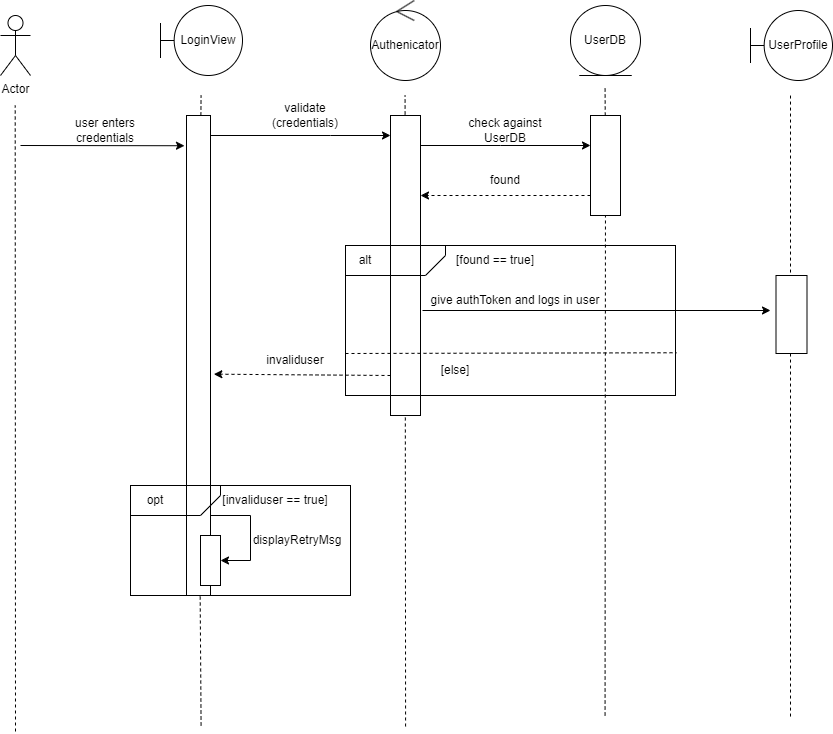

The diagram above was exported from draw.io. Its source (the exported page's mxGraphModel, read from the mxfile embedded in the PNG):
<mxGraphModel dx="1934" dy="879" grid="1" gridSize="10" guides="1" tooltips="1" connect="1" arrows="1" fold="1" page="1" pageScale="1" pageWidth="850" pageHeight="1100" math="0" shadow="0">
  <root>
    <mxCell id="KG7V5Hc820TRm3b_0RUM-0" />
    <mxCell id="KG7V5Hc820TRm3b_0RUM-1" parent="KG7V5Hc820TRm3b_0RUM-0" />
    <mxCell id="0Ci7dCimFhDcGxGLG1Ue-0" value="" style="rounded=0;whiteSpace=wrap;html=1;fillColor=none;" parent="KG7V5Hc820TRm3b_0RUM-1" vertex="1">
      <mxGeometry x="130" y="590" width="220" height="110" as="geometry" />
    </mxCell>
    <mxCell id="0Ci7dCimFhDcGxGLG1Ue-1" value="LoginView" style="shape=umlBoundary;whiteSpace=wrap;html=1;" parent="KG7V5Hc820TRm3b_0RUM-1" vertex="1">
      <mxGeometry x="160" y="110" width="82" height="70" as="geometry" />
    </mxCell>
    <mxCell id="0Ci7dCimFhDcGxGLG1Ue-2" value="Actor" style="shape=umlActor;verticalLabelPosition=bottom;verticalAlign=top;html=1;outlineConnect=0;" parent="KG7V5Hc820TRm3b_0RUM-1" vertex="1">
      <mxGeometry y="120" width="30" height="60" as="geometry" />
    </mxCell>
    <mxCell id="0Ci7dCimFhDcGxGLG1Ue-3" value="" style="endArrow=none;dashed=1;html=1;rounded=0;" parent="KG7V5Hc820TRm3b_0RUM-1" source="0Ci7dCimFhDcGxGLG1Ue-11" edge="1">
      <mxGeometry width="50" height="50" relative="1" as="geometry">
        <mxPoint x="200.57999999999998" y="830" as="sourcePoint" />
        <mxPoint x="200.57999999999998" y="200" as="targetPoint" />
      </mxGeometry>
    </mxCell>
    <mxCell id="0Ci7dCimFhDcGxGLG1Ue-4" value="UserDB" style="ellipse;shape=umlEntity;whiteSpace=wrap;html=1;" parent="KG7V5Hc820TRm3b_0RUM-1" vertex="1">
      <mxGeometry x="570" y="110" width="70" height="70" as="geometry" />
    </mxCell>
    <mxCell id="0Ci7dCimFhDcGxGLG1Ue-5" value="" style="endArrow=none;dashed=1;html=1;rounded=0;" parent="KG7V5Hc820TRm3b_0RUM-1" edge="1">
      <mxGeometry width="50" height="50" relative="1" as="geometry">
        <mxPoint x="405.08000000000004" y="831" as="sourcePoint" />
        <mxPoint x="404.58000000000004" y="200" as="targetPoint" />
      </mxGeometry>
    </mxCell>
    <mxCell id="0Ci7dCimFhDcGxGLG1Ue-6" value="" style="endArrow=none;dashed=1;html=1;rounded=0;" parent="KG7V5Hc820TRm3b_0RUM-1" source="0Ci7dCimFhDcGxGLG1Ue-10" edge="1">
      <mxGeometry width="50" height="50" relative="1" as="geometry">
        <mxPoint x="604.57" y="820" as="sourcePoint" />
        <mxPoint x="604.57" y="190" as="targetPoint" />
      </mxGeometry>
    </mxCell>
    <mxCell id="0Ci7dCimFhDcGxGLG1Ue-7" value="user enters credentials" style="text;html=1;strokeColor=none;fillColor=none;align=center;verticalAlign=middle;whiteSpace=wrap;rounded=0;" parent="KG7V5Hc820TRm3b_0RUM-1" vertex="1">
      <mxGeometry x="50" y="220" width="110" height="30" as="geometry" />
    </mxCell>
    <mxCell id="0Ci7dCimFhDcGxGLG1Ue-8" value="" style="edgeStyle=orthogonalEdgeStyle;rounded=0;orthogonalLoop=1;jettySize=auto;html=1;dashed=1;" parent="KG7V5Hc820TRm3b_0RUM-1" edge="1">
      <mxGeometry relative="1" as="geometry">
        <mxPoint x="590" y="300" as="sourcePoint" />
        <mxPoint x="420" y="300" as="targetPoint" />
      </mxGeometry>
    </mxCell>
    <mxCell id="0Ci7dCimFhDcGxGLG1Ue-10" value="" style="rounded=0;whiteSpace=wrap;html=1;" parent="KG7V5Hc820TRm3b_0RUM-1" vertex="1">
      <mxGeometry x="590" y="220" width="30" height="100" as="geometry" />
    </mxCell>
    <mxCell id="0Ci7dCimFhDcGxGLG1Ue-11" value="" style="rounded=0;whiteSpace=wrap;html=1;" parent="KG7V5Hc820TRm3b_0RUM-1" vertex="1">
      <mxGeometry x="186" y="220" width="24" height="480" as="geometry" />
    </mxCell>
    <mxCell id="0Ci7dCimFhDcGxGLG1Ue-12" value="" style="edgeStyle=orthogonalEdgeStyle;rounded=0;orthogonalLoop=1;jettySize=auto;html=1;" parent="KG7V5Hc820TRm3b_0RUM-1" source="0Ci7dCimFhDcGxGLG1Ue-14" target="0Ci7dCimFhDcGxGLG1Ue-10" edge="1">
      <mxGeometry relative="1" as="geometry">
        <Array as="points">
          <mxPoint x="500" y="250" />
          <mxPoint x="500" y="250" />
        </Array>
      </mxGeometry>
    </mxCell>
    <mxCell id="0Ci7dCimFhDcGxGLG1Ue-14" value="" style="rounded=0;whiteSpace=wrap;html=1;" parent="KG7V5Hc820TRm3b_0RUM-1" vertex="1">
      <mxGeometry x="390" y="220" width="30" height="300" as="geometry" />
    </mxCell>
    <mxCell id="0Ci7dCimFhDcGxGLG1Ue-9" value="" style="edgeStyle=orthogonalEdgeStyle;rounded=0;orthogonalLoop=1;jettySize=auto;html=1;" parent="KG7V5Hc820TRm3b_0RUM-1" source="0Ci7dCimFhDcGxGLG1Ue-11" target="0Ci7dCimFhDcGxGLG1Ue-14" edge="1">
      <mxGeometry relative="1" as="geometry">
        <Array as="points">
          <mxPoint x="330" y="240" />
          <mxPoint x="330" y="240" />
        </Array>
      </mxGeometry>
    </mxCell>
    <mxCell id="0Ci7dCimFhDcGxGLG1Ue-15" value="" style="endArrow=none;dashed=1;html=1;rounded=0;" parent="KG7V5Hc820TRm3b_0RUM-1" target="0Ci7dCimFhDcGxGLG1Ue-10" edge="1">
      <mxGeometry width="50" height="50" relative="1" as="geometry">
        <mxPoint x="604.57" y="820" as="sourcePoint" />
        <mxPoint x="604.57" y="190" as="targetPoint" />
      </mxGeometry>
    </mxCell>
    <mxCell id="0Ci7dCimFhDcGxGLG1Ue-16" value="" style="endArrow=none;dashed=1;html=1;rounded=0;" parent="KG7V5Hc820TRm3b_0RUM-1" target="0Ci7dCimFhDcGxGLG1Ue-11" edge="1">
      <mxGeometry width="50" height="50" relative="1" as="geometry">
        <mxPoint x="200.57999999999998" y="830" as="sourcePoint" />
        <mxPoint x="200.57999999999998" y="200" as="targetPoint" />
      </mxGeometry>
    </mxCell>
    <mxCell id="0Ci7dCimFhDcGxGLG1Ue-17" value="validate (credentials)" style="text;html=1;strokeColor=none;fillColor=none;align=center;verticalAlign=middle;whiteSpace=wrap;rounded=0;" parent="KG7V5Hc820TRm3b_0RUM-1" vertex="1">
      <mxGeometry x="250" y="205" width="110" height="30" as="geometry" />
    </mxCell>
    <mxCell id="0Ci7dCimFhDcGxGLG1Ue-18" value="check against UserDB" style="text;html=1;strokeColor=none;fillColor=none;align=center;verticalAlign=middle;whiteSpace=wrap;rounded=0;" parent="KG7V5Hc820TRm3b_0RUM-1" vertex="1">
      <mxGeometry x="460" y="220" width="90" height="30" as="geometry" />
    </mxCell>
    <mxCell id="0Ci7dCimFhDcGxGLG1Ue-19" value="" style="verticalLabelPosition=bottom;verticalAlign=top;html=1;shape=mxgraph.basic.rect;fillColor2=none;strokeWidth=1;size=20;indent=5;fillColor=none;" parent="KG7V5Hc820TRm3b_0RUM-1" vertex="1">
      <mxGeometry x="345" y="350" width="330" height="150" as="geometry" />
    </mxCell>
    <mxCell id="0Ci7dCimFhDcGxGLG1Ue-20" value="found" style="text;html=1;strokeColor=none;fillColor=none;align=center;verticalAlign=middle;whiteSpace=wrap;rounded=0;" parent="KG7V5Hc820TRm3b_0RUM-1" vertex="1">
      <mxGeometry x="475" y="270" width="60" height="30" as="geometry" />
    </mxCell>
    <mxCell id="0Ci7dCimFhDcGxGLG1Ue-21" value="" style="endArrow=classic;html=1;rounded=0;entryX=-0.084;entryY=0.063;entryDx=0;entryDy=0;entryPerimeter=0;" parent="KG7V5Hc820TRm3b_0RUM-1" target="0Ci7dCimFhDcGxGLG1Ue-11" edge="1">
      <mxGeometry width="50" height="50" relative="1" as="geometry">
        <mxPoint x="20" y="250" as="sourcePoint" />
        <mxPoint x="180" y="250" as="targetPoint" />
      </mxGeometry>
    </mxCell>
    <mxCell id="0Ci7dCimFhDcGxGLG1Ue-22" value="UserProfile" style="shape=umlBoundary;whiteSpace=wrap;html=1;" parent="KG7V5Hc820TRm3b_0RUM-1" vertex="1">
      <mxGeometry x="750" y="115" width="82" height="70" as="geometry" />
    </mxCell>
    <mxCell id="0Ci7dCimFhDcGxGLG1Ue-23" value="" style="endArrow=none;dashed=1;html=1;rounded=0;" parent="KG7V5Hc820TRm3b_0RUM-1" edge="1">
      <mxGeometry width="50" height="50" relative="1" as="geometry">
        <mxPoint x="790" y="821.0526315789475" as="sourcePoint" />
        <mxPoint x="790" y="200" as="targetPoint" />
      </mxGeometry>
    </mxCell>
    <mxCell id="0Ci7dCimFhDcGxGLG1Ue-24" value="[found == true]" style="text;html=1;strokeColor=none;fillColor=none;align=center;verticalAlign=middle;whiteSpace=wrap;rounded=0;" parent="KG7V5Hc820TRm3b_0RUM-1" vertex="1">
      <mxGeometry x="450" y="350" width="90" height="30" as="geometry" />
    </mxCell>
    <mxCell id="0Ci7dCimFhDcGxGLG1Ue-25" value="invaliduser" style="text;html=1;strokeColor=none;fillColor=none;align=center;verticalAlign=middle;whiteSpace=wrap;rounded=0;" parent="KG7V5Hc820TRm3b_0RUM-1" vertex="1">
      <mxGeometry x="260" y="450" width="70" height="30" as="geometry" />
    </mxCell>
    <mxCell id="0Ci7dCimFhDcGxGLG1Ue-26" value="alt" style="text;html=1;strokeColor=none;fillColor=none;align=center;verticalAlign=middle;whiteSpace=wrap;rounded=0;" parent="KG7V5Hc820TRm3b_0RUM-1" vertex="1">
      <mxGeometry x="345" y="350" width="40" height="30" as="geometry" />
    </mxCell>
    <mxCell id="0Ci7dCimFhDcGxGLG1Ue-27" value="give authToken and logs in user" style="text;html=1;strokeColor=none;fillColor=none;align=center;verticalAlign=middle;whiteSpace=wrap;rounded=0;" parent="KG7V5Hc820TRm3b_0RUM-1" vertex="1">
      <mxGeometry x="420" y="390" width="190" height="30" as="geometry" />
    </mxCell>
    <mxCell id="0Ci7dCimFhDcGxGLG1Ue-28" value="" style="endArrow=classic;html=1;rounded=0;" parent="KG7V5Hc820TRm3b_0RUM-1" edge="1">
      <mxGeometry width="50" height="50" relative="1" as="geometry">
        <mxPoint x="422" y="415" as="sourcePoint" />
        <mxPoint x="770" y="415" as="targetPoint" />
      </mxGeometry>
    </mxCell>
    <mxCell id="0Ci7dCimFhDcGxGLG1Ue-29" value="" style="endArrow=classic;html=1;rounded=0;entryX=1.139;entryY=0.884;entryDx=0;entryDy=0;entryPerimeter=0;dashed=1;" parent="KG7V5Hc820TRm3b_0RUM-1" edge="1">
      <mxGeometry width="50" height="50" relative="1" as="geometry">
        <mxPoint x="390" y="480" as="sourcePoint" />
        <mxPoint x="213.336" y="478.67999999999984" as="targetPoint" />
      </mxGeometry>
    </mxCell>
    <mxCell id="0Ci7dCimFhDcGxGLG1Ue-30" value="" style="endArrow=none;dashed=1;html=1;rounded=0;" parent="KG7V5Hc820TRm3b_0RUM-1" edge="1">
      <mxGeometry width="50" height="50" relative="1" as="geometry">
        <mxPoint x="15" y="836" as="sourcePoint" />
        <mxPoint x="14.710000000000008" y="210" as="targetPoint" />
      </mxGeometry>
    </mxCell>
    <mxCell id="0Ci7dCimFhDcGxGLG1Ue-31" value="" style="shape=card;whiteSpace=wrap;html=1;size=20;rotation=-180;fillColor=none;" parent="KG7V5Hc820TRm3b_0RUM-1" vertex="1">
      <mxGeometry x="345" y="350" width="100" height="30" as="geometry" />
    </mxCell>
    <mxCell id="0Ci7dCimFhDcGxGLG1Ue-32" value="" style="rounded=0;whiteSpace=wrap;html=1;" parent="KG7V5Hc820TRm3b_0RUM-1" vertex="1">
      <mxGeometry x="775.5" y="380" width="31" height="78" as="geometry" />
    </mxCell>
    <mxCell id="0Ci7dCimFhDcGxGLG1Ue-33" value="" style="endArrow=none;dashed=1;html=1;rounded=0;entryX=1.003;entryY=0.715;entryDx=0;entryDy=0;entryPerimeter=0;" parent="KG7V5Hc820TRm3b_0RUM-1" target="0Ci7dCimFhDcGxGLG1Ue-19" edge="1">
      <mxGeometry width="50" height="50" relative="1" as="geometry">
        <mxPoint x="345" y="458" as="sourcePoint" />
        <mxPoint x="395" y="408" as="targetPoint" />
      </mxGeometry>
    </mxCell>
    <mxCell id="0Ci7dCimFhDcGxGLG1Ue-34" value="[else]" style="text;html=1;strokeColor=none;fillColor=none;align=center;verticalAlign=middle;whiteSpace=wrap;rounded=0;" parent="KG7V5Hc820TRm3b_0RUM-1" vertex="1">
      <mxGeometry x="410" y="460" width="90" height="30" as="geometry" />
    </mxCell>
    <mxCell id="0Ci7dCimFhDcGxGLG1Ue-35" value="" style="shape=card;whiteSpace=wrap;html=1;size=20;rotation=-180;fillColor=none;" parent="KG7V5Hc820TRm3b_0RUM-1" vertex="1">
      <mxGeometry x="130" y="590" width="90" height="30" as="geometry" />
    </mxCell>
    <mxCell id="0Ci7dCimFhDcGxGLG1Ue-36" value="opt" style="text;html=1;strokeColor=none;fillColor=none;align=center;verticalAlign=middle;whiteSpace=wrap;rounded=0;" parent="KG7V5Hc820TRm3b_0RUM-1" vertex="1">
      <mxGeometry x="110" y="590" width="90" height="30" as="geometry" />
    </mxCell>
    <mxCell id="0Ci7dCimFhDcGxGLG1Ue-37" value="[invaliduser == true]" style="text;html=1;strokeColor=none;fillColor=none;align=center;verticalAlign=middle;whiteSpace=wrap;rounded=0;" parent="KG7V5Hc820TRm3b_0RUM-1" vertex="1">
      <mxGeometry x="220" y="590" width="110" height="30" as="geometry" />
    </mxCell>
    <mxCell id="0Ci7dCimFhDcGxGLG1Ue-38" value="" style="rounded=0;whiteSpace=wrap;html=1;" parent="KG7V5Hc820TRm3b_0RUM-1" vertex="1">
      <mxGeometry x="200" y="640" width="20" height="50" as="geometry" />
    </mxCell>
    <mxCell id="0Ci7dCimFhDcGxGLG1Ue-39" value="" style="endArrow=classic;html=1;rounded=0;exitX=0.381;exitY=0.273;exitDx=0;exitDy=0;exitPerimeter=0;entryX=1;entryY=0.5;entryDx=0;entryDy=0;" parent="KG7V5Hc820TRm3b_0RUM-1" target="0Ci7dCimFhDcGxGLG1Ue-38" edge="1">
      <mxGeometry width="50" height="50" relative="1" as="geometry">
        <mxPoint x="210" y="620" as="sourcePoint" />
        <mxPoint x="370" y="620" as="targetPoint" />
        <Array as="points">
          <mxPoint x="250" y="620" />
          <mxPoint x="250" y="665" />
        </Array>
      </mxGeometry>
    </mxCell>
    <mxCell id="0Ci7dCimFhDcGxGLG1Ue-40" value="displayRetryMsg" style="text;html=1;strokeColor=none;fillColor=none;align=center;verticalAlign=middle;whiteSpace=wrap;rounded=0;" parent="KG7V5Hc820TRm3b_0RUM-1" vertex="1">
      <mxGeometry x="242" y="630" width="110" height="30" as="geometry" />
    </mxCell>
    <mxCell id="XVtpEcChsKqgF-TZ_Zbh-0" value="Authenicator" style="ellipse;shape=umlControl;whiteSpace=wrap;html=1;" parent="KG7V5Hc820TRm3b_0RUM-1" vertex="1">
      <mxGeometry x="370" y="105" width="70" height="80" as="geometry" />
    </mxCell>
  </root>
</mxGraphModel>